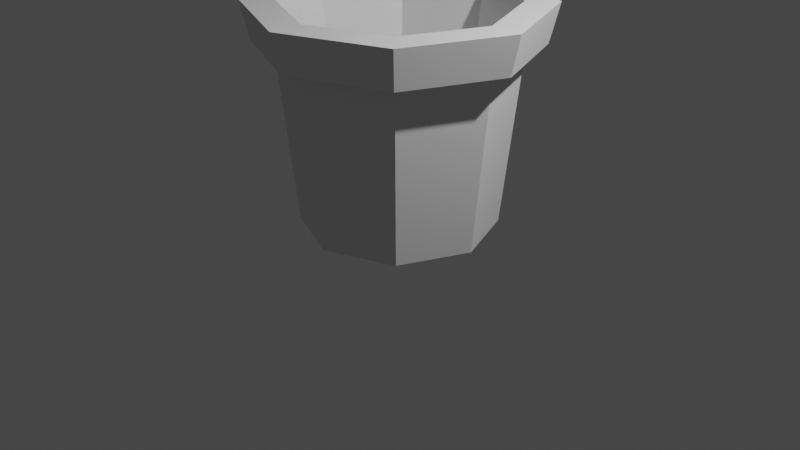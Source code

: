 # Source: potted_plant.blend  (saved by Blender 2.92.15; exported with 4.5.12 LTS)
import bpy
from mathutils import Matrix  # noqa: F401  (used for matrix-valued properties, if any)

bpy.ops.wm.read_factory_settings(use_empty=True)
scene = bpy.context.scene
scene.name = 'Scene'

# ---- collections
col_collection = bpy.data.collections.new('Collection'); scene.collection.children.link(col_collection)

# ---- world
world_world = bpy.data.worlds.new('World'); scene.world = world_world
world_world.use_nodes = True; world_world.node_tree.nodes.clear()
_N = world_world.node_tree.nodes; _L = world_world.node_tree.links
n0 = _N.new('ShaderNodeOutputWorld'); n0.name = 'World Output'; n0.location = (300, 300)
n1 = _N.new('ShaderNodeBackground'); n1.name = 'Background'; n1.location = (10, 300)
n1.inputs[0].default_value = (0.05088, 0.05088, 0.05088, 1.0)
_L.new(n1.outputs[0], n0.inputs[0])
n0.is_active_output = True
world_world.color = (0.05088, 0.05088, 0.05088)
world_world.use_sun_shadow = False
world_world.sun_shadow_jitter_overblur = 0.0

# ---- cameras
cam_camera = bpy.data.cameras.new('Camera')
cam_camera.clip_end = 100.0
cam_camera.ortho_scale = 7.314

# ---- lights
light_light = bpy.data.lights.new('Light', 'POINT')
light_light.transmission_factor = 0.0
light_light.energy = 1000.0
light_light.shadow_soft_size = 0.1
light_light.shadow_maximum_resolution = 0.006
light_light.use_absolute_resolution = True

# ---- meshes
me_circle = bpy.data.meshes.new('Circle')
me_circle.from_pydata([(0.0, 1.0, 0.0), (-0.7071, 0.7071, 0.0), (-1.0, -4.371e-08, 0.0), (-0.7071, -0.7071, 0.0), (8.742e-08, -1.0, 0.0), (0.7071, -0.7071, 0.0), (1.0, 1.192e-08, 0.0), (0.7071, 0.7071, 0.0), (-1.445e-09, 1.194, 1.845), (-0.8442, 0.8442, 1.845), (-1.194, -5.219e-08, 1.845), (-0.8442, -0.8442, 1.845), (1.029e-07, -1.194, 1.845), (0.8442, -0.8442, 1.845), (1.194, 1.424e-08, 1.845), (0.8442, 0.8442, 1.845), (-1.192e-08, 1.399, 1.845), (-0.9891, 0.9891, 1.845), (-1.399, -6.114e-08, 1.845), (-0.9891, -0.9891, 1.845), (1.104e-07, -1.399, 1.845), (0.9891, -0.9891, 1.845), (1.399, 1.668e-08, 1.845), (0.9891, 0.9891, 1.845), (6.841e-09, 1.159, 2.25), (-0.8193, 0.8193, 2.25), (-1.159, -5.813e-08, 2.25), (-0.8193, -0.8193, 2.25), (1.256e-07, -1.159, 2.25), (0.8193, -0.8193, 2.25), (1.159, 1.6e-08, 2.25), (0.8193, 0.8193, 2.25), (-1.058, 1.058, 2.25), (9.035e-09, 1.496, 2.25), (-1.496, -6.537e-08, 2.25), (-1.058, -1.058, 2.25), (1.398e-07, -1.496, 2.25), (1.058, -1.058, 2.25), (1.496, 1.783e-08, 2.25), (1.058, 1.058, 2.25), (-9.822e-08, 0.806, 0.1516), (-0.5699, 0.5699, 0.1516), (-0.806, -3.819e-08, 0.1516), (-0.5699, -0.5699, 0.1516), (-1.563e-08, -0.806, 0.1516), (0.5699, -0.5699, 0.1516), (0.806, 1.337e-08, 0.1516), (0.5699, 0.5699, 0.1516)], [], [(1, 0, 7, 6, 5, 4, 3, 2), (15, 8, 16, 23), (4, 5, 13, 12), (2, 3, 11, 10), (0, 1, 9, 8), (7, 0, 8, 15), (5, 6, 14, 13), (3, 4, 12, 11), (1, 2, 10, 9), (6, 7, 15, 14), (18, 19, 35, 34), (13, 14, 22, 21), (11, 12, 20, 19), (9, 10, 18, 17), (14, 15, 23, 22), (12, 13, 21, 20), (10, 11, 19, 18), (8, 9, 17, 16), (30, 31, 47, 46), (16, 17, 32, 33), (23, 16, 33, 39), (21, 22, 38, 37), (19, 20, 36, 35), (17, 18, 34, 32), (22, 23, 39, 38), (20, 21, 37, 36), (25, 24, 33, 32), (26, 25, 32, 34), (27, 26, 34, 35), (28, 27, 35, 36), (29, 28, 36, 37), (30, 29, 37, 38), (31, 30, 38, 39), (24, 31, 39, 33), (41, 42, 43, 44, 45, 46, 47, 40), (28, 29, 45, 44), (26, 27, 43, 42), (24, 25, 41, 40), (31, 24, 40, 47), (29, 30, 46, 45), (27, 28, 44, 43), (25, 26, 42, 41)])
_uv = me_circle.uv_layers.new(name='UVMap')
_uv.uv.foreach_set('vector', [0.0, 0.0, 0.0, 0.0, 0.0, 0.0, 0.0, 0.0, 0.0, 0.0, 0.0, 0.0, 0.0, 0.0, 0.0, 0.0, 0.0, 0.0, 0.0, 0.0, 0.0, 0.0, 0.0, 0.0, 0.0, 0.0, 0.0, 0.0, 0.0, 0.0, 0.0, 0.0, 0.0, 0.0, 0.0, 0.0, 0.0, 0.0, 0.0, 0.0, 0.0, 0.0, 0.0, 0.0, 0.0, 0.0, 0.0, 0.0, 0.0, 0.0, 0.0, 0.0, 0.0, 0.0, 0.0, 0.0, 0.0, 0.0, 0.0, 0.0, 0.0, 0.0, 0.0, 0.0, 0.0, 0.0, 0.0, 0.0, 0.0, 0.0, 0.0, 0.0, 0.0, 0.0, 0.0, 0.0, 0.0, 0.0, 0.0, 0.0, 0.0, 0.0, 0.0, 0.0, 0.0, 0.0, 0.0, 0.0, 0.0, 0.0, 0.0, 0.0, 0.0, 0.0, 0.0, 0.0, 0.0, 0.0, 0.0, 0.0, 0.0, 0.0, 0.0, 0.0, 0.0, 0.0, 0.0, 0.0, 0.0, 0.0, 0.0, 0.0, 0.0, 0.0, 0.0, 0.0, 0.0, 0.0, 0.0, 0.0, 0.0, 0.0, 0.0, 0.0, 0.0, 0.0, 0.0, 0.0, 0.0, 0.0, 0.0, 0.0, 0.0, 0.0, 0.0, 0.0, 0.0, 0.0, 0.0, 0.0, 0.0, 0.0, 0.0, 0.0, 0.0, 0.0, 0.0, 0.0, 0.0, 0.0, 0.0, 0.0, 0.0, 0.0, 0.0, 0.0, 0.0, 0.0, 0.0, 0.0, 0.0, 0.0, 0.0, 0.0, 0.0, 0.0, 0.0, 0.0, 0.0, 0.0, 0.0, 0.0, 0.0, 0.0, 0.0, 0.0, 0.0, 0.0, 0.0, 0.0, 0.0, 0.0, 0.0, 0.0, 0.0, 0.0, 0.0, 0.0, 0.0, 0.0, 0.0, 0.0, 0.0, 0.0, 0.0, 0.0, 0.0, 0.0, 0.0, 0.0, 0.0, 0.0, 0.0, 0.0, 0.0, 0.0, 0.0, 0.0, 0.0, 0.0, 0.0, 0.0, 0.0, 0.0, 0.0, 0.0, 0.0, 0.0, 0.0, 0.0, 0.0, 0.0, 0.0, 0.0, 0.0, 0.0, 0.0, 0.0, 0.0, 0.0, 0.0, 0.0, 0.0, 0.0, 0.0, 0.0, 0.0, 0.0, 0.0, 0.0, 0.0, 0.0, 0.0, 0.0, 0.0, 0.0, 0.0, 0.0, 0.0, 0.0, 0.0, 0.0, 0.0, 0.0, 0.0, 0.0, 0.0, 0.0, 0.0, 0.0, 0.0, 0.0, 0.0, 0.0, 0.0, 0.0, 0.0, 0.0, 0.0, 0.0, 0.0, 0.0, 0.0, 0.0, 0.0, 0.0, 0.0, 0.0, 0.0, 0.0, 0.0, 0.0, 0.0, 0.0, 0.0, 0.0, 0.0, 0.0, 0.0, 0.0, 0.0, 0.0, 0.0, 0.0, 0.0, 0.0, 0.0, 0.0, 0.0, 0.0, 0.0, 0.0, 0.0, 0.0, 0.0, 0.0, 0.0, 0.0, 0.0, 0.0, 0.0, 0.0, 0.0, 0.0, 0.0, 0.0, 0.0, 0.0, 0.0, 0.0, 0.0, 0.0, 0.0, 0.0, 0.0, 0.0, 0.0, 0.0, 0.0, 0.0, 0.0, 0.0, 0.0, 0.0, 0.0, 0.0, 0.0, 0.0, 0.0, 0.0, 0.0, 0.0, 0.0, 0.0, 0.0, 0.0, 0.0, 0.0, 0.0, 0.0, 0.0, 0.0])
me_circle.use_remesh_fix_poles = True
me_circle.use_remesh_preserve_attributes = False
me_circle.use_mirror_vertex_groups = False
me_circle.update()

# ---- objects
ob_light = bpy.data.objects.new('Light', light_light)
ob_camera = bpy.data.objects.new('Camera', cam_camera)
ob_circle = bpy.data.objects.new('Circle', me_circle)

# ---- transforms, parenting, visibility, modifiers, constraints
ob_light.location = (4.076, 1.005, 5.904)
ob_light.rotation_euler = (0.6503, 0.05522, 1.866)
ob_light.lock_rotations_4d = False
ob_light.empty_display_type = 'ARROWS'
ob_light.color = (0.0, 0.0, 0.0, 0.0)
ob_light.lineart.crease_threshold = 0.0
ob_camera.location = (7.359, -6.926, 4.958)
ob_camera.rotation_euler = (1.109, 0.0, 0.8149)
ob_camera.lock_rotations_4d = False
ob_camera.empty_display_type = 'ARROWS'
ob_camera.color = (0.0, 0.0, 0.0, 0.0)
ob_camera.display_type = 'WIRE'
ob_camera.lineart.crease_threshold = 0.0
ob_circle.location = (0.0, 0.0, 0.0)
ob_circle.lineart.crease_threshold = 0.0

# ---- collection membership
col_collection.objects.link(ob_light)
col_collection.objects.link(ob_camera)
col_collection.objects.link(ob_circle)

# ---- scene / render settings (as saved in the file)
scene.camera = ob_camera
scene.frame_start = 1; scene.frame_end = 250; scene.frame_set(1)
scene.render.engine = 'BLENDER_EEVEE_NEXT'
scene.cycles.use_denoising = False
scene.cycles.samples = 128
scene.cycles.sampling_pattern = 'TABULATED_SOBOL'
scene.cycles.use_adaptive_sampling = False
scene.cycles.use_light_tree = False
scene.view_settings.view_transform = 'Filmic'
bpy.context.view_layer.update()
